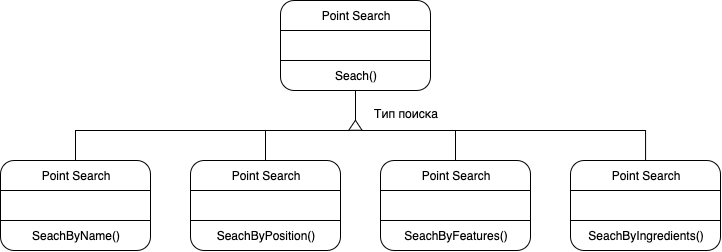

The diagram above was exported from draw.io. Its source (the exported page's mxGraphModel, read from the mxfile embedded in the PNG):
<mxGraphModel dx="891" dy="763" grid="1" gridSize="10" guides="1" tooltips="1" connect="1" arrows="1" fold="1" page="1" pageScale="1" pageWidth="850" pageHeight="1100" math="0" shadow="0">
  <root>
    <mxCell id="0" />
    <mxCell id="1" parent="0" />
    <mxCell id="0Wo2UKnc_fziQuGLebfD-5" value="" style="group" vertex="1" connectable="0" parent="1">
      <mxGeometry x="370" y="410" width="150" height="90" as="geometry" />
    </mxCell>
    <mxCell id="0Wo2UKnc_fziQuGLebfD-1" value="" style="rounded=1;whiteSpace=wrap;html=1;" vertex="1" parent="0Wo2UKnc_fziQuGLebfD-5">
      <mxGeometry width="150" height="90" as="geometry" />
    </mxCell>
    <mxCell id="0Wo2UKnc_fziQuGLebfD-2" value="" style="rounded=0;whiteSpace=wrap;html=1;" vertex="1" parent="0Wo2UKnc_fziQuGLebfD-5">
      <mxGeometry y="30" width="150" height="30" as="geometry" />
    </mxCell>
    <mxCell id="0Wo2UKnc_fziQuGLebfD-3" value="Point Search" style="text;html=1;align=center;verticalAlign=middle;resizable=0;points=[];autosize=1;strokeColor=none;fillColor=none;" vertex="1" parent="0Wo2UKnc_fziQuGLebfD-5">
      <mxGeometry x="30" width="90" height="30" as="geometry" />
    </mxCell>
    <mxCell id="0Wo2UKnc_fziQuGLebfD-30" style="edgeStyle=orthogonalEdgeStyle;rounded=0;orthogonalLoop=1;jettySize=auto;html=1;endArrow=none;endFill=0;" edge="1" parent="0Wo2UKnc_fziQuGLebfD-5" source="0Wo2UKnc_fziQuGLebfD-4">
      <mxGeometry relative="1" as="geometry">
        <mxPoint x="75" y="120" as="targetPoint" />
      </mxGeometry>
    </mxCell>
    <mxCell id="0Wo2UKnc_fziQuGLebfD-4" value="Seach()" style="text;html=1;align=center;verticalAlign=middle;resizable=0;points=[];autosize=1;strokeColor=none;fillColor=none;" vertex="1" parent="0Wo2UKnc_fziQuGLebfD-5">
      <mxGeometry x="40" y="60" width="70" height="30" as="geometry" />
    </mxCell>
    <mxCell id="0Wo2UKnc_fziQuGLebfD-6" value="" style="group" vertex="1" connectable="0" parent="1">
      <mxGeometry x="90" y="570" width="150" height="90" as="geometry" />
    </mxCell>
    <mxCell id="0Wo2UKnc_fziQuGLebfD-7" value="" style="rounded=1;whiteSpace=wrap;html=1;" vertex="1" parent="0Wo2UKnc_fziQuGLebfD-6">
      <mxGeometry width="150" height="90" as="geometry" />
    </mxCell>
    <mxCell id="0Wo2UKnc_fziQuGLebfD-8" value="" style="rounded=0;whiteSpace=wrap;html=1;" vertex="1" parent="0Wo2UKnc_fziQuGLebfD-6">
      <mxGeometry y="30" width="150" height="30" as="geometry" />
    </mxCell>
    <mxCell id="0Wo2UKnc_fziQuGLebfD-9" value="Point Search" style="text;html=1;align=center;verticalAlign=middle;resizable=0;points=[];autosize=1;strokeColor=none;fillColor=none;" vertex="1" parent="0Wo2UKnc_fziQuGLebfD-6">
      <mxGeometry x="30" width="90" height="30" as="geometry" />
    </mxCell>
    <mxCell id="0Wo2UKnc_fziQuGLebfD-10" value="SeachByName()" style="text;html=1;align=center;verticalAlign=middle;resizable=0;points=[];autosize=1;strokeColor=none;fillColor=none;" vertex="1" parent="0Wo2UKnc_fziQuGLebfD-6">
      <mxGeometry x="20" y="60" width="110" height="30" as="geometry" />
    </mxCell>
    <mxCell id="0Wo2UKnc_fziQuGLebfD-11" value="" style="group" vertex="1" connectable="0" parent="1">
      <mxGeometry x="280" y="570" width="150" height="90" as="geometry" />
    </mxCell>
    <mxCell id="0Wo2UKnc_fziQuGLebfD-12" value="" style="rounded=1;whiteSpace=wrap;html=1;" vertex="1" parent="0Wo2UKnc_fziQuGLebfD-11">
      <mxGeometry width="150" height="90" as="geometry" />
    </mxCell>
    <mxCell id="0Wo2UKnc_fziQuGLebfD-13" value="" style="rounded=0;whiteSpace=wrap;html=1;" vertex="1" parent="0Wo2UKnc_fziQuGLebfD-11">
      <mxGeometry y="30" width="150" height="30" as="geometry" />
    </mxCell>
    <mxCell id="0Wo2UKnc_fziQuGLebfD-29" style="edgeStyle=orthogonalEdgeStyle;rounded=0;orthogonalLoop=1;jettySize=auto;html=1;endArrow=none;endFill=0;" edge="1" parent="0Wo2UKnc_fziQuGLebfD-11" source="0Wo2UKnc_fziQuGLebfD-14">
      <mxGeometry relative="1" as="geometry">
        <mxPoint x="170" y="-30" as="targetPoint" />
        <Array as="points">
          <mxPoint x="75" y="-30" />
          <mxPoint x="170" y="-30" />
        </Array>
      </mxGeometry>
    </mxCell>
    <mxCell id="0Wo2UKnc_fziQuGLebfD-14" value="Point Search" style="text;html=1;align=center;verticalAlign=middle;resizable=0;points=[];autosize=1;strokeColor=none;fillColor=none;" vertex="1" parent="0Wo2UKnc_fziQuGLebfD-11">
      <mxGeometry x="30" width="90" height="30" as="geometry" />
    </mxCell>
    <mxCell id="0Wo2UKnc_fziQuGLebfD-15" value="SeachByPosition()" style="text;html=1;align=center;verticalAlign=middle;resizable=0;points=[];autosize=1;strokeColor=none;fillColor=none;" vertex="1" parent="0Wo2UKnc_fziQuGLebfD-11">
      <mxGeometry x="15" y="60" width="120" height="30" as="geometry" />
    </mxCell>
    <mxCell id="0Wo2UKnc_fziQuGLebfD-16" value="" style="group" vertex="1" connectable="0" parent="1">
      <mxGeometry x="470" y="570" width="150" height="90" as="geometry" />
    </mxCell>
    <mxCell id="0Wo2UKnc_fziQuGLebfD-17" value="" style="rounded=1;whiteSpace=wrap;html=1;" vertex="1" parent="0Wo2UKnc_fziQuGLebfD-16">
      <mxGeometry width="150" height="90" as="geometry" />
    </mxCell>
    <mxCell id="0Wo2UKnc_fziQuGLebfD-18" value="" style="rounded=0;whiteSpace=wrap;html=1;" vertex="1" parent="0Wo2UKnc_fziQuGLebfD-16">
      <mxGeometry y="30" width="150" height="30" as="geometry" />
    </mxCell>
    <mxCell id="0Wo2UKnc_fziQuGLebfD-19" value="Point Search" style="text;html=1;align=center;verticalAlign=middle;resizable=0;points=[];autosize=1;strokeColor=none;fillColor=none;" vertex="1" parent="0Wo2UKnc_fziQuGLebfD-16">
      <mxGeometry x="30" width="90" height="30" as="geometry" />
    </mxCell>
    <mxCell id="0Wo2UKnc_fziQuGLebfD-20" value="SeachByFeatures()" style="text;html=1;align=center;verticalAlign=middle;resizable=0;points=[];autosize=1;strokeColor=none;fillColor=none;" vertex="1" parent="0Wo2UKnc_fziQuGLebfD-16">
      <mxGeometry x="10" y="60" width="130" height="30" as="geometry" />
    </mxCell>
    <mxCell id="0Wo2UKnc_fziQuGLebfD-21" value="" style="group" vertex="1" connectable="0" parent="1">
      <mxGeometry x="660" y="570" width="150" height="90" as="geometry" />
    </mxCell>
    <mxCell id="0Wo2UKnc_fziQuGLebfD-22" value="" style="rounded=1;whiteSpace=wrap;html=1;" vertex="1" parent="0Wo2UKnc_fziQuGLebfD-21">
      <mxGeometry width="150" height="90" as="geometry" />
    </mxCell>
    <mxCell id="0Wo2UKnc_fziQuGLebfD-23" value="" style="rounded=0;whiteSpace=wrap;html=1;" vertex="1" parent="0Wo2UKnc_fziQuGLebfD-21">
      <mxGeometry y="30" width="150" height="30" as="geometry" />
    </mxCell>
    <mxCell id="0Wo2UKnc_fziQuGLebfD-27" style="edgeStyle=orthogonalEdgeStyle;rounded=0;orthogonalLoop=1;jettySize=auto;html=1;endArrow=none;endFill=0;" edge="1" parent="0Wo2UKnc_fziQuGLebfD-21" source="0Wo2UKnc_fziQuGLebfD-24">
      <mxGeometry relative="1" as="geometry">
        <mxPoint x="-210" y="-30" as="targetPoint" />
        <Array as="points">
          <mxPoint x="75" y="-30" />
          <mxPoint x="-210" y="-30" />
        </Array>
      </mxGeometry>
    </mxCell>
    <mxCell id="0Wo2UKnc_fziQuGLebfD-24" value="Point Search" style="text;html=1;align=center;verticalAlign=middle;resizable=0;points=[];autosize=1;strokeColor=none;fillColor=none;" vertex="1" parent="0Wo2UKnc_fziQuGLebfD-21">
      <mxGeometry x="30" width="90" height="30" as="geometry" />
    </mxCell>
    <mxCell id="0Wo2UKnc_fziQuGLebfD-25" value="SeachByIngredients()" style="text;html=1;align=center;verticalAlign=middle;resizable=0;points=[];autosize=1;strokeColor=none;fillColor=none;" vertex="1" parent="0Wo2UKnc_fziQuGLebfD-21">
      <mxGeometry x="5" y="60" width="140" height="30" as="geometry" />
    </mxCell>
    <mxCell id="0Wo2UKnc_fziQuGLebfD-26" style="edgeStyle=orthogonalEdgeStyle;rounded=0;orthogonalLoop=1;jettySize=auto;html=1;endArrow=none;endFill=0;" edge="1" parent="1" source="0Wo2UKnc_fziQuGLebfD-9">
      <mxGeometry relative="1" as="geometry">
        <mxPoint x="450" y="540" as="targetPoint" />
        <Array as="points">
          <mxPoint x="165" y="540" />
          <mxPoint x="450" y="540" />
        </Array>
      </mxGeometry>
    </mxCell>
    <mxCell id="0Wo2UKnc_fziQuGLebfD-28" style="edgeStyle=orthogonalEdgeStyle;rounded=0;orthogonalLoop=1;jettySize=auto;html=1;endArrow=none;endFill=0;" edge="1" parent="1" source="0Wo2UKnc_fziQuGLebfD-19">
      <mxGeometry relative="1" as="geometry">
        <mxPoint x="450" y="540" as="targetPoint" />
        <Array as="points">
          <mxPoint x="545" y="540" />
          <mxPoint x="451" y="540" />
        </Array>
      </mxGeometry>
    </mxCell>
    <mxCell id="0Wo2UKnc_fziQuGLebfD-31" value="" style="triangle;whiteSpace=wrap;html=1;rotation=-90;" vertex="1" parent="1">
      <mxGeometry x="440" y="528" width="10" height="13.33" as="geometry" />
    </mxCell>
    <mxCell id="0Wo2UKnc_fziQuGLebfD-33" value="Тип поиска" style="text;html=1;align=center;verticalAlign=middle;resizable=0;points=[];autosize=1;strokeColor=none;fillColor=none;" vertex="1" parent="1">
      <mxGeometry x="450" y="508" width="90" height="30" as="geometry" />
    </mxCell>
  </root>
</mxGraphModel>